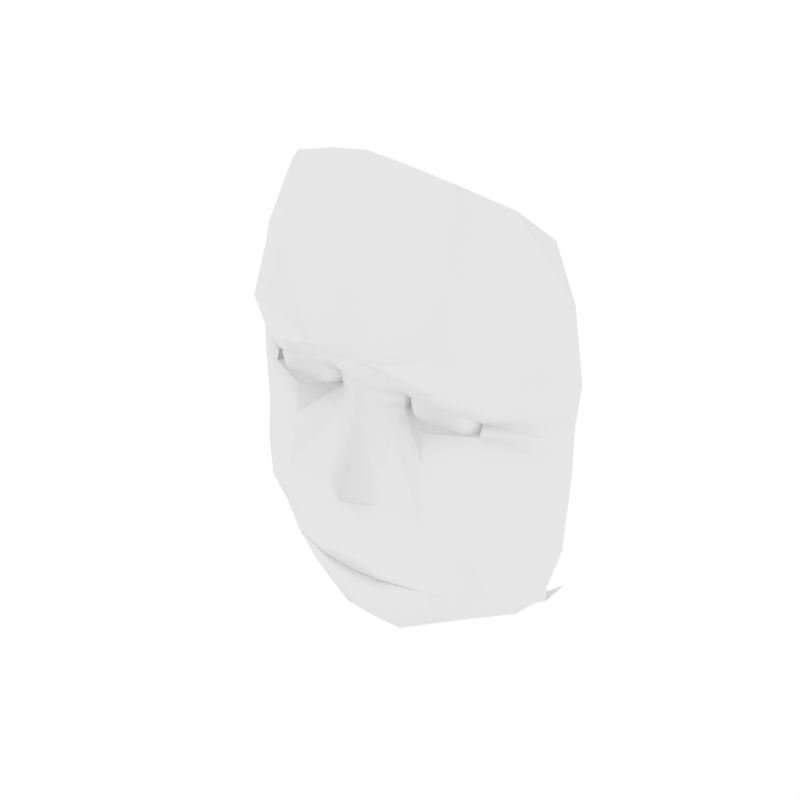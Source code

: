 # Source: face_model.blend  (saved by Blender 2.73.0; exported with 4.5.12 LTS)
import bpy
from mathutils import Matrix  # noqa: F401  (used for matrix-valued properties, if any)

bpy.ops.wm.read_factory_settings(use_empty=True)
scene = bpy.context.scene
scene.name = 'Scene'

# ---- collections
col_collection_1 = bpy.data.collections.new('Collection 1'); scene.collection.children.link(col_collection_1)

# ---- world
world_world = bpy.data.worlds.new('World'); scene.world = world_world
world_world.color = (1.0, 1.0, 1.0)
world_world.use_sun_shadow = False
world_world.sun_shadow_jitter_overblur = 0.0
world_world.cycles.sampling_method = 'MANUAL'
world_world.cycles.sample_map_resolution = 256

# ---- meshes
me_face = bpy.data.meshes.new('Face')
me_face.from_pydata([(0.0, 0.2368, -0.1802), (-0.51, 0.01728, -2.712), (0.0, 0.1011, 0.6181), (-1.144, 0.2534, -0.1727), (-1.239, 0.2229, -2.706), (-1.507, 0.08143, 0.8326), (-0.569, 0.5703, -0.1109), (0.0, 0.003887, -2.736), (-0.6079, -0.06, 0.7387), (0.0, -0.1887, -1.469), (-1.24, 0.08975, -1.484), (-0.473, 0.1007, -1.484), (0.0, 0.008922, -2.407), (-0.5038, 0.002153, -2.499), (0.0, 0.1704, -3.142), (-0.5165, 0.1503, -3.025), (0.0, 0.0339, -1.624), (-1.856, 0.5241, -0.09804), (-1.928, 0.6581, -2.654), (-2.45, 0.6838, 0.7443), (-1.979, 0.3869, -1.378), (0.0, 0.2141, 0.1318), (-1.251, 0.2293, 0.2929), (-0.5924, 0.5456, 0.1036), (-1.862, 0.5868, 0.08196), (-2.845, 1.235, -0.1259), (-2.595, 1.256, -2.526), (-2.898, 1.235, 0.718), (-2.827, 1.235, -1.262), (-2.851, 1.235, 0.1714), (-1.521, 0.07233, 1.071), (0.0, -1.613e-07, -2.715), (-0.51, 0.01656, -2.69), (0.0, 0.4954, 3.364), (-1.332, 0.6325, 3.124), (-0.5877, 0.4954, 3.3), (-1.9, 1.066, 2.819), (-2.282, 1.398, 2.437), (0.0, 1.243, -4.165), (-1.169, 1.459, -3.945), (-0.5413, 1.262, -4.104), (-1.72, 1.863, -3.818), (-2.166, 2.478, -3.416), (-1.212, 0.5315, -3.396), (-1.809, 1.116, -3.248), (-2.39, 1.584, -3.084), (0.0, 0.5285, -3.914), (-0.5335, 0.495, -3.851), (0.0, 0.13, 1.856), (-1.471, 0.3078, 1.909), (-0.5979, 0.1369, 1.925), (-2.205, 0.8194, 1.766), (-2.683, 1.299, 1.704), (-1.261, 0.1932, -2.009), (-0.5807, 0.06219, -1.932), (0.0, 0.01577, -1.911), (-1.965, 0.4057, -2.034), (-2.769, 1.285, -1.886), (-1.928, 1.386, 0.06065), (-1.987, 1.094, 0.06065), (-1.928, 0.8011, 0.06065), (-1.763, 0.5531, 0.06065), (-1.474, 0.5049, 0.06065), (-1.875, 1.386, -0.2097), (-1.928, 1.094, -0.232), (-1.875, 0.8011, -0.2097), (-1.722, 0.5531, -0.1463), (-1.455, 0.5049, -0.03581), (-1.722, 1.386, -0.4389), (-1.763, 1.094, -0.48), (-1.722, 0.8011, -0.4389), (-1.604, 0.5531, -0.3217), (-1.4, 0.5049, -0.1176), (-1.222, 0.5089, 0.06065), (-1.492, 1.386, -0.592), (-1.515, 1.094, -0.6458), (-1.492, 0.8011, -0.592), (-1.429, 0.5531, -0.4389), (-1.319, 0.5049, -0.1722), (-1.222, 1.386, -0.6458), (-1.222, 1.094, -0.704), (-1.222, 0.8011, -0.6458), (-1.222, 0.5531, -0.48), (-1.222, 0.5049, -0.1914), (-0.9517, 1.386, -0.592), (-0.9295, 1.094, -0.6458), (-0.9517, 0.8011, -0.592), (-1.015, 0.5531, -0.4389), (-1.126, 0.5049, -0.1722), (-0.7226, 1.386, -0.4389), (-0.6814, 1.094, -0.48), (-0.7226, 0.8011, -0.4389), (-0.8398, 0.5531, -0.3217), (-1.044, 0.5049, -0.1176), (-0.5694, 1.386, -0.2097), (-0.5157, 1.094, -0.232), (-0.5694, 0.8011, -0.2097), (-0.7226, 0.5531, -0.1463), (-0.9892, 0.5049, -0.03581), (-0.5157, 1.386, 0.06065), (-0.4575, 1.094, 0.06065), (-0.5157, 0.8011, 0.06065), (-0.6814, 0.5531, 0.06065), (-0.97, 0.5049, 0.06065), (-0.5694, 1.386, 0.331), (-0.5157, 1.094, 0.3533), (-0.5694, 0.8011, 0.331), (-0.7226, 0.5531, 0.2676), (-0.9892, 0.5049, 0.1571), (-0.7226, 1.386, 0.5602), (-0.6814, 1.094, 0.6013), (-0.7226, 0.8011, 0.5602), (-0.8398, 0.5531, 0.443), (-1.044, 0.5049, 0.2389), (-0.9517, 1.386, 0.7133), (-0.9295, 1.094, 0.7671), (-0.9517, 0.8011, 0.7133), (-1.015, 0.5531, 0.5602), (-1.126, 0.5049, 0.2935), (-1.222, 1.386, 0.7671), (-1.222, 1.094, 0.8253), (-1.222, 0.8011, 0.7671), (-1.222, 0.5531, 0.6013), (-1.222, 0.5049, 0.3127), (-1.492, 1.386, 0.7133), (-1.515, 1.094, 0.7671), (-1.492, 0.8011, 0.7133), (-1.429, 0.5531, 0.5602), (-1.319, 0.5049, 0.2935), (-1.722, 1.386, 0.5602), (-1.763, 1.094, 0.6013), (-1.722, 0.8011, 0.5602), (-1.604, 0.5531, 0.443), (-1.4, 0.5049, 0.2389), (-1.875, 1.386, 0.331), (-1.928, 1.094, 0.3533), (-1.875, 0.8011, 0.331), (-1.722, 0.5531, 0.2676), (-1.455, 0.5049, 0.1571), (-1.3, 1.981, -3.229), (-0.6341, 2.13, -3.36), (-1.396, 1.981, -2.066), (-0.6807, 2.13, -1.984), (0.0, 2.19, -3.485), (0.0, 2.19, -1.905), (-1.3, 0.7755, -3.224), (-0.5228, 0.458, -3.339), (-1.396, 0.634, -2.081), (-0.5694, 0.34, -1.997), (0.0, 0.4743, -3.456), (0.0, 0.278, -1.925), (-1.348, 2.122, -2.647), (-0.6574, 2.271, -2.672), (0.0, 2.33, -2.695), (-1.348, 0.8453, -2.652), (-1.144, 0.587, -0.1727), (-0.569, 0.9038, -0.1109), (-1.856, 0.8576, -0.09804), (-1.251, 0.5628, 0.2929), (-0.5924, 0.8791, 0.1036), (-1.862, 0.9203, 0.08196), (-0.51, 0.2176, -2.712), (-1.239, 0.4232, -2.706), (0.0, 0.2042, -2.736), (0.0, 0.2003, -2.715), (-0.51, 0.2169, -2.69), (-1.178, 0.1951, -0.6402), (-0.4861, 0.4029, -0.4544), (-1.948, 0.4752, -0.436), (-2.858, 1.235, -0.5307), (-1.352, 0.1706, 0.5072), (-0.5986, 0.3051, 0.4001), (-2.16, 0.6253, 0.3208), (0.0, 0.1693, 0.3249), (-2.872, 1.235, 0.3884), (-1.639, 0.4702, 0.06065), (-1.607, 0.4702, -0.09879), (-1.517, 0.4702, -0.234), (-1.382, 0.4702, -0.3243), (-1.222, 0.4702, -0.356), (-1.063, 0.4702, -0.3243), (-0.9275, 0.4702, -0.234), (-0.8372, 0.4702, -0.09879), (-0.8054, 0.4702, 0.06065), (-0.8372, 0.4702, 0.2201), (-0.9275, 0.4702, 0.3553), (-1.063, 0.4702, 0.4456), (-1.222, 0.4702, 0.4773), (-1.382, 0.4702, 0.4456), (-1.517, 0.4702, 0.3553), (-1.607, 0.4702, 0.2201)], [], [(6, 167, 0), (47, 46, 14, 15), (171, 173, 2, 8), (168, 166, 3, 17), (51, 19, 30, 49), (44, 43, 4, 18), (172, 170, 5, 19), (166, 167, 6, 3), (43, 47, 15, 4), (170, 171, 8, 5), (15, 1, 4), (56, 53, 10, 20), (14, 7, 1, 15), (54, 55, 16, 11), (53, 4, 13, 54), (12, 13, 32, 31), (32, 13, 4), (11, 16, 9), (169, 168, 17, 25), (45, 44, 18, 26), (174, 172, 19, 27), (57, 56, 20, 28), (6, 0, 21, 23), (25, 17, 24, 29), (11, 9, 0), (19, 5, 30), (5, 8, 30), (50, 48, 33, 35), (50, 35, 34, 49), (52, 51, 36, 37), (40, 38, 46, 47), (41, 39, 43, 44), (39, 40, 47, 43), (42, 41, 44, 45), (36, 51, 49, 34), (8, 2, 48, 50), (8, 50, 49, 30), (27, 19, 51, 52), (18, 4, 53, 56), (13, 12, 55, 54), (10, 53, 54, 11), (26, 18, 56, 57), (175, 61, 66, 176), (61, 60, 65, 66), (60, 59, 64, 65), (59, 58, 63, 64), (176, 66, 71, 177), (66, 65, 70, 71), (65, 64, 69, 70), (64, 63, 68, 69), (177, 71, 77, 178), (71, 70, 76, 77), (70, 69, 75, 76), (69, 68, 74, 75), (178, 77, 82, 179), (77, 76, 81, 82), (76, 75, 80, 81), (75, 74, 79, 80), (179, 82, 87, 180), (82, 81, 86, 87), (81, 80, 85, 86), (80, 79, 84, 85), (180, 87, 92, 181), (87, 86, 91, 92), (86, 85, 90, 91), (85, 84, 89, 90), (181, 92, 97, 182), (92, 91, 96, 97), (91, 90, 95, 96), (90, 89, 94, 95), (182, 97, 102, 183), (97, 96, 101, 102), (96, 95, 100, 101), (95, 94, 99, 100), (183, 102, 107, 184), (102, 101, 106, 107), (101, 100, 105, 106), (100, 99, 104, 105), (184, 107, 112, 185), (107, 106, 111, 112), (106, 105, 110, 111), (105, 104, 109, 110), (185, 112, 117, 186), (112, 111, 116, 117), (111, 110, 115, 116), (110, 109, 114, 115), (186, 117, 122, 187), (117, 116, 121, 122), (116, 115, 120, 121), (115, 114, 119, 120), (187, 122, 127, 188), (122, 121, 126, 127), (121, 120, 125, 126), (120, 119, 124, 125), (188, 127, 132, 189), (127, 126, 131, 132), (126, 125, 130, 131), (125, 124, 129, 130), (189, 132, 137, 190), (132, 131, 136, 137), (131, 130, 135, 136), (130, 129, 134, 135), (73, 62, 67), (73, 67, 72), (73, 72, 78), (73, 78, 83), (73, 83, 88), (73, 88, 93), (73, 93, 98), (73, 98, 103), (73, 103, 108), (73, 108, 113), (73, 113, 118), (73, 118, 123), (73, 123, 128), (73, 128, 133), (73, 133, 138), (73, 138, 62), (190, 137, 61, 175), (137, 136, 60, 61), (136, 135, 59, 60), (135, 134, 58, 59), (151, 152, 142, 141), (152, 153, 144, 142), (144, 150, 148, 142), (139, 145, 146, 140), (142, 148, 147, 141), (140, 146, 149, 143), (151, 154, 145, 139), (150, 164, 165, 148), (147, 148, 165, 162), (32, 4, 162, 165), (1, 7, 163, 161), (31, 32, 165, 164), (139, 140, 152, 151), (140, 143, 153, 152), (141, 147, 154, 151), (4, 1, 161, 162), (23, 22, 158, 159), (22, 24, 160, 158), (24, 17, 157, 160), (6, 23, 159, 156), (17, 3, 155, 157), (3, 6, 156, 155), (149, 146, 161, 163), (145, 162, 161, 146), (145, 154, 162), (147, 162, 154), (20, 10, 166, 168), (10, 11, 167, 166), (28, 20, 168, 169), (11, 0, 167), (23, 21, 173, 171), (24, 22, 170, 172), (22, 23, 171, 170), (29, 24, 172, 174), (62, 175, 176, 67), (67, 176, 177, 72), (72, 177, 178, 78), (78, 178, 179, 83), (83, 179, 180, 88), (88, 180, 181, 93), (93, 181, 182, 98), (98, 182, 183, 103), (103, 183, 184, 108), (108, 184, 185, 113), (113, 185, 186, 118), (118, 186, 187, 123), (123, 187, 188, 128), (128, 188, 189, 133), (133, 189, 190, 138), (138, 190, 175, 62)])
me_face.polygons.foreach_set('use_smooth', [True] * 172)
_uv = me_face.uv_layers.new(name='UVMap')
_uv.uv.foreach_set('vector', [0.3098, 0.5348, 0.3207, 0.4898, 0.3843, 0.5257, 0.3145, 0.04507, 0.3843, 0.03682, 0.3843, 0.1378, 0.3167, 0.1532, 0.306, 0.6017, 0.3843, 0.5919, 0.3843, 0.6303, 0.3047, 0.6461, 0.1292, 0.4922, 0.23, 0.4655, 0.2345, 0.5267, 0.1413, 0.5365, 0.09562, 0.7806, 0.06349, 0.6468, 0.1851, 0.6896, 0.1918, 0.7993, 0.1474, 0.124, 0.2256, 0.1047, 0.2221, 0.195, 0.1319, 0.2018, 0.1015, 0.5913, 0.2072, 0.6157, 0.187, 0.6583, 0.06349, 0.6468, 0.23, 0.4655, 0.3207, 0.4898, 0.3098, 0.5348, 0.2345, 0.5267, 0.2256, 0.1047, 0.3145, 0.04507, 0.3167, 0.1532, 0.2221, 0.195, 0.2072, 0.6157, 0.306, 0.6017, 0.3047, 0.6461, 0.187, 0.6583, 0.3167, 0.1532, 0.3176, 0.1942, 0.2221, 0.195, 0.127, 0.283, 0.2192, 0.2862, 0.222, 0.3549, 0.1252, 0.3689, 0.3843, 0.1378, 0.3843, 0.191, 0.3176, 0.1942, 0.3167, 0.1532, 0.3083, 0.2963, 0.3843, 0.2991, 0.3843, 0.3367, 0.3224, 0.3549, 0.2192, 0.2862, 0.2221, 0.195, 0.3184, 0.2221, 0.3083, 0.2963, 0.3843, 0.2341, 0.3184, 0.2221, 0.3176, 0.197, 0.3843, 0.1938, 0.3176, 0.197, 0.3184, 0.2221, 0.2221, 0.195, 0.3224, 0.3549, 0.3843, 0.3367, 0.3843, 0.3569, 0.01006, 0.4798, 0.1292, 0.4922, 0.1413, 0.5365, 0.01184, 0.5328, 0.07137, 0.1455, 0.1474, 0.124, 0.1319, 0.2018, 0.04454, 0.2186, 0.008286, 0.6002, 0.1015, 0.5913, 0.06349, 0.6468, 0.004848, 0.6433, 0.02175, 0.3024, 0.127, 0.283, 0.1252, 0.3689, 0.01412, 0.3841, 0.3098, 0.5348, 0.3843, 0.5257, 0.3843, 0.5666, 0.3068, 0.5629, 0.01184, 0.5328, 0.1413, 0.5365, 0.1405, 0.56, 0.01101, 0.5718, 0.3224, 0.3549, 0.3843, 0.3569, 0.3843, 0.5257, 0.06349, 0.6468, 0.187, 0.6583, 0.1851, 0.6896, 0.187, 0.6583, 0.3047, 0.6461, 0.1851, 0.6896, 0.3061, 0.8014, 0.3843, 0.7924, 0.3843, 0.9899, 0.3074, 0.9815, 0.3061, 0.8014, 0.3074, 0.9815, 0.21, 0.9584, 0.1918, 0.7993, 0.03301, 0.7725, 0.09562, 0.7806, 0.1356, 0.9184, 0.08551, 0.8684, 0.3135, 0.01198, 0.3843, 0.003862, 0.3843, 0.03682, 0.3145, 0.04507, 0.1591, 0.04934, 0.2312, 0.03269, 0.2256, 0.1047, 0.1474, 0.124, 0.2312, 0.03269, 0.3135, 0.01198, 0.3145, 0.04507, 0.2256, 0.1047, 0.1008, 0.1019, 0.1591, 0.04934, 0.1474, 0.124, 0.07137, 0.1455, 0.1356, 0.9184, 0.09562, 0.7806, 0.1918, 0.7993, 0.21, 0.9584, 0.3047, 0.6461, 0.3843, 0.6303, 0.3843, 0.7924, 0.3061, 0.8014, 0.3047, 0.6461, 0.3061, 0.8014, 0.1918, 0.7993, 0.1851, 0.6896, 0.004848, 0.6433, 0.06349, 0.6468, 0.09562, 0.7806, 0.03301, 0.7725, 0.1319, 0.2018, 0.2221, 0.195, 0.2192, 0.2862, 0.127, 0.283, 0.3184, 0.2221, 0.3843, 0.2341, 0.3843, 0.2991, 0.3083, 0.2963, 0.222, 0.3549, 0.2192, 0.2862, 0.3083, 0.2963, 0.3224, 0.3549, 0.04454, 0.2186, 0.1319, 0.2018, 0.127, 0.283, 0.02175, 0.3024, 0.6286, 0.702, 0.6091, 0.7023, 0.614, 0.6731, 0.6321, 0.6802, 0.6091, 0.7023, 0.5627, 0.702, 0.5713, 0.6551, 0.614, 0.6731, 0.5627, 0.702, 0.5003, 0.7012, 0.5139, 0.6305, 0.5713, 0.6551, 0.5003, 0.7012, 0.4009, 0.7027, 0.4216, 0.5937, 0.5139, 0.6305, 0.6321, 0.6802, 0.614, 0.6731, 0.6297, 0.6479, 0.6437, 0.6615, 0.614, 0.6731, 0.5713, 0.6551, 0.5971, 0.615, 0.6297, 0.6479, 0.5713, 0.6551, 0.5139, 0.6305, 0.5535, 0.5703, 0.5971, 0.615, 0.5139, 0.6305, 0.4216, 0.5937, 0.4823, 0.501, 0.5535, 0.5703, 0.6437, 0.6615, 0.6297, 0.6479, 0.6538, 0.6307, 0.6616, 0.6486, 0.6297, 0.6479, 0.5971, 0.615, 0.6363, 0.5878, 0.6538, 0.6307, 0.5971, 0.615, 0.5535, 0.5703, 0.6132, 0.5298, 0.6363, 0.5878, 0.5535, 0.5703, 0.4823, 0.501, 0.5738, 0.4386, 0.6132, 0.5298, 0.6616, 0.6486, 0.6538, 0.6307, 0.6827, 0.6241, 0.683, 0.6435, 0.6538, 0.6307, 0.6363, 0.5878, 0.683, 0.5777, 0.6827, 0.6241, 0.6363, 0.5878, 0.6132, 0.5298, 0.6838, 0.5153, 0.683, 0.5777, 0.6132, 0.5298, 0.5738, 0.4386, 0.6823, 0.4159, 0.6838, 0.5153, 0.683, 0.6435, 0.6827, 0.6241, 0.7119, 0.6289, 0.7048, 0.6471, 0.6827, 0.6241, 0.683, 0.5777, 0.7299, 0.5862, 0.7119, 0.6289, 0.683, 0.5777, 0.6838, 0.5153, 0.7545, 0.5289, 0.7299, 0.5862, 0.6838, 0.5153, 0.6823, 0.4159, 0.7912, 0.4365, 0.7545, 0.5289, 0.7048, 0.6471, 0.7119, 0.6289, 0.737, 0.6446, 0.7235, 0.6587, 0.7119, 0.6289, 0.7299, 0.5862, 0.77, 0.6121, 0.737, 0.6446, 0.7299, 0.5862, 0.7545, 0.5289, 0.8147, 0.5685, 0.77, 0.6121, 0.7545, 0.5289, 0.7912, 0.4365, 0.884, 0.4972, 0.8147, 0.5685, 0.7235, 0.6587, 0.737, 0.6446, 0.7543, 0.6688, 0.7364, 0.6765, 0.737, 0.6446, 0.77, 0.6121, 0.7972, 0.6513, 0.7543, 0.6688, 0.77, 0.6121, 0.8147, 0.5685, 0.8552, 0.6281, 0.7972, 0.6513, 0.8147, 0.5685, 0.884, 0.4972, 0.9464, 0.5888, 0.8552, 0.6281, 0.7364, 0.6765, 0.7543, 0.6688, 0.7609, 0.6976, 0.7414, 0.698, 0.7543, 0.6688, 0.7972, 0.6513, 0.8073, 0.6979, 0.7609, 0.6976, 0.7972, 0.6513, 0.8552, 0.6281, 0.8697, 0.6987, 0.8073, 0.6979, 0.8552, 0.6281, 0.9464, 0.5888, 0.9691, 0.6973, 0.8697, 0.6987, 0.7414, 0.698, 0.7609, 0.6976, 0.756, 0.7269, 0.7379, 0.7197, 0.7609, 0.6976, 0.8073, 0.6979, 0.7988, 0.7449, 0.756, 0.7269, 0.8073, 0.6979, 0.8697, 0.6987, 0.8561, 0.7695, 0.7988, 0.7449, 0.8697, 0.6987, 0.9691, 0.6973, 0.9485, 0.8062, 0.8561, 0.7695, 0.7379, 0.7197, 0.756, 0.7269, 0.7403, 0.752, 0.7263, 0.7385, 0.756, 0.7269, 0.7988, 0.7449, 0.7729, 0.785, 0.7403, 0.752, 0.7988, 0.7449, 0.8561, 0.7695, 0.8165, 0.8297, 0.7729, 0.785, 0.8561, 0.7695, 0.9485, 0.8062, 0.8878, 0.8989, 0.8165, 0.8297, 0.7263, 0.7385, 0.7403, 0.752, 0.7162, 0.7692, 0.7084, 0.7513, 0.7403, 0.752, 0.7729, 0.785, 0.7337, 0.8121, 0.7162, 0.7692, 0.7729, 0.785, 0.8165, 0.8297, 0.7568, 0.8701, 0.7337, 0.8121, 0.8165, 0.8297, 0.8878, 0.8989, 0.7962, 0.9614, 0.7568, 0.8701, 0.7084, 0.7513, 0.7162, 0.7692, 0.6874, 0.7759, 0.687, 0.7564, 0.7162, 0.7692, 0.7337, 0.8121, 0.6871, 0.8222, 0.6874, 0.7759, 0.7337, 0.8121, 0.7568, 0.8701, 0.6863, 0.8846, 0.6871, 0.8222, 0.7568, 0.8701, 0.7962, 0.9614, 0.6877, 0.984, 0.6863, 0.8846, 0.687, 0.7564, 0.6874, 0.7759, 0.6581, 0.771, 0.6652, 0.7529, 0.6874, 0.7759, 0.6871, 0.8222, 0.6401, 0.8137, 0.6581, 0.771, 0.6871, 0.8222, 0.6863, 0.8846, 0.6155, 0.8711, 0.6401, 0.8137, 0.6863, 0.8846, 0.6877, 0.984, 0.5788, 0.9634, 0.6155, 0.8711, 0.6652, 0.7529, 0.6581, 0.771, 0.633, 0.7553, 0.6465, 0.7413, 0.6581, 0.771, 0.6401, 0.8137, 0.6, 0.7879, 0.633, 0.7553, 0.6401, 0.8137, 0.6155, 0.8711, 0.5553, 0.8314, 0.6, 0.7879, 0.6155, 0.8711, 0.5788, 0.9634, 0.4861, 0.9027, 0.5553, 0.8314, 0.6465, 0.7413, 0.633, 0.7553, 0.6158, 0.7312, 0.6336, 0.7234, 0.633, 0.7553, 0.6, 0.7879, 0.5728, 0.7487, 0.6158, 0.7312, 0.6, 0.7879, 0.5553, 0.8314, 0.5149, 0.7718, 0.5728, 0.7487, 0.5553, 0.8314, 0.4861, 0.9027, 0.4236, 0.8112, 0.5149, 0.7718, 0.685, 0.7, 0.6481, 0.7016, 0.6502, 0.6873, 0.685, 0.7, 0.6502, 0.6873, 0.6577, 0.675, 0.685, 0.7, 0.6577, 0.675, 0.6694, 0.6665, 0.685, 0.7, 0.6694, 0.6665, 0.6834, 0.663, 0.685, 0.7, 0.6834, 0.663, 0.6977, 0.6652, 0.685, 0.7, 0.6977, 0.6652, 0.71, 0.6727, 0.685, 0.7, 0.71, 0.6727, 0.7185, 0.6843, 0.685, 0.7, 0.7185, 0.6843, 0.722, 0.6983, 0.685, 0.7, 0.722, 0.6983, 0.7198, 0.7126, 0.685, 0.7, 0.7198, 0.7126, 0.7123, 0.725, 0.685, 0.7, 0.7123, 0.725, 0.7006, 0.7335, 0.685, 0.7, 0.7006, 0.7335, 0.6866, 0.7369, 0.685, 0.7, 0.6866, 0.7369, 0.6724, 0.7347, 0.685, 0.7, 0.6724, 0.7347, 0.66, 0.7272, 0.685, 0.7, 0.66, 0.7272, 0.6515, 0.7156, 0.685, 0.7, 0.6515, 0.7156, 0.6481, 0.7016, 0.6336, 0.7234, 0.6158, 0.7312, 0.6091, 0.7023, 0.6286, 0.702, 0.6158, 0.7312, 0.5728, 0.7487, 0.5627, 0.702, 0.6091, 0.7023, 0.5728, 0.7487, 0.5149, 0.7718, 0.5003, 0.7012, 0.5627, 0.702, 0.5149, 0.7718, 0.4236, 0.8112, 0.4009, 0.7027, 0.5003, 0.7012, 0.7704, 0.1939, 0.817, 0.1934, 0.7993, 0.2502, 0.7599, 0.2175, 0.817, 0.1934, 0.8942, 0.1941, 0.8552, 0.2981, 0.7993, 0.2502, 0.8552, 0.2981, 0.6707, 0.356, 0.6717, 0.2983, 0.7993, 0.2502, 0.7677, 0.1665, 0.7009, 0.1467, 0.677, 0.07684, 0.8054, 0.1335, 0.7993, 0.2502, 0.6717, 0.2983, 0.6972, 0.2341, 0.7599, 0.2175, 0.8054, 0.1335, 0.677, 0.07684, 0.689, 0.02222, 0.8578, 0.09099, 0.7704, 0.1939, 0.6967, 0.1904, 0.7009, 0.1467, 0.7677, 0.1665, 0.6707, 0.356, 0.585, 0.3391, 0.5986, 0.2805, 0.6717, 0.2983, 0.6972, 0.2341, 0.6717, 0.2983, 0.5986, 0.2805, 0.6376, 0.1873, 0.5743, 0.2765, 0.6114, 0.1863, 0.6376, 0.1873, 0.5986, 0.2805, 0.5811, 0.09293, 0.5754, 0.03145, 0.5995, 0.02982, 0.6062, 0.0912, 0.5619, 0.335, 0.5743, 0.2765, 0.5986, 0.2805, 0.585, 0.3391, 0.7677, 0.1665, 0.8054, 0.1335, 0.817, 0.1934, 0.7704, 0.1939, 0.8054, 0.1335, 0.8578, 0.09099, 0.8942, 0.1941, 0.817, 0.1934, 0.7599, 0.2175, 0.6972, 0.2341, 0.6967, 0.1904, 0.7704, 0.1939, 0.6114, 0.1863, 0.5811, 0.09293, 0.6062, 0.0912, 0.6376, 0.1873, 0.3068, 0.5629, 0.2206, 0.5877, 0.2206, 0.5877, 0.3068, 0.5629, 0.2206, 0.5877, 0.1405, 0.56, 0.1405, 0.56, 0.2206, 0.5877, 0.1405, 0.56, 0.1413, 0.5365, 0.1413, 0.5365, 0.1405, 0.56, 0.3098, 0.5348, 0.3068, 0.5629, 0.3068, 0.5629, 0.3098, 0.5348, 0.1413, 0.5365, 0.2345, 0.5267, 0.2345, 0.5267, 0.1413, 0.5365, 0.2345, 0.5267, 0.3098, 0.5348, 0.3098, 0.5348, 0.2345, 0.5267, 0.689, 0.02222, 0.677, 0.07684, 0.6062, 0.0912, 0.5995, 0.02982, 0.7009, 0.1467, 0.6376, 0.1873, 0.6062, 0.0912, 0.677, 0.07684, 0.7009, 0.1467, 0.6967, 0.1904, 0.6376, 0.1873, 0.6972, 0.2341, 0.6376, 0.1873, 0.6967, 0.1904, 0.1252, 0.3689, 0.222, 0.3549, 0.23, 0.4655, 0.1292, 0.4922, 0.222, 0.3549, 0.3224, 0.3549, 0.3207, 0.4898, 0.23, 0.4655, 0.01412, 0.3841, 0.1252, 0.3689, 0.1292, 0.4922, 0.01006, 0.4798, 0.3224, 0.3549, 0.3843, 0.5257, 0.3207, 0.4898, 0.3068, 0.5629, 0.3843, 0.5666, 0.3843, 0.5919, 0.306, 0.6017, 0.1405, 0.56, 0.2206, 0.5877, 0.2072, 0.6157, 0.1015, 0.5913, 0.2206, 0.5877, 0.3068, 0.5629, 0.306, 0.6017, 0.2072, 0.6157, 0.01101, 0.5718, 0.1405, 0.56, 0.1015, 0.5913, 0.008286, 0.6002, 0.6481, 0.7016, 0.6286, 0.702, 0.6321, 0.6802, 0.6502, 0.6873, 0.6502, 0.6873, 0.6321, 0.6802, 0.6437, 0.6615, 0.6577, 0.675, 0.6577, 0.675, 0.6437, 0.6615, 0.6616, 0.6486, 0.6694, 0.6665, 0.6694, 0.6665, 0.6616, 0.6486, 0.683, 0.6435, 0.6834, 0.663, 0.6834, 0.663, 0.683, 0.6435, 0.7048, 0.6471, 0.6977, 0.6652, 0.6977, 0.6652, 0.7048, 0.6471, 0.7235, 0.6587, 0.71, 0.6727, 0.71, 0.6727, 0.7235, 0.6587, 0.7364, 0.6765, 0.7185, 0.6843, 0.7185, 0.6843, 0.7364, 0.6765, 0.7414, 0.698, 0.722, 0.6983, 0.722, 0.6983, 0.7414, 0.698, 0.7379, 0.7197, 0.7198, 0.7126, 0.7198, 0.7126, 0.7379, 0.7197, 0.7263, 0.7385, 0.7123, 0.725, 0.7123, 0.725, 0.7263, 0.7385, 0.7084, 0.7513, 0.7006, 0.7335, 0.7006, 0.7335, 0.7084, 0.7513, 0.687, 0.7564, 0.6866, 0.7369, 0.6866, 0.7369, 0.687, 0.7564, 0.6652, 0.7529, 0.6724, 0.7347, 0.6724, 0.7347, 0.6652, 0.7529, 0.6465, 0.7413, 0.66, 0.7272, 0.66, 0.7272, 0.6465, 0.7413, 0.6336, 0.7234, 0.6515, 0.7156, 0.6515, 0.7156, 0.6336, 0.7234, 0.6286, 0.702, 0.6481, 0.7016])
_ca = me_face.color_attributes.new('Col', 'BYTE_COLOR', 'CORNER')
_ca.data.foreach_set('color', [1.0, 1.0, 1.0, 1.0, 1.0, 1.0, 1.0, 1.0, 1.0, 1.0, 1.0, 1.0, 1.0, 1.0, 1.0, 1.0, 1.0, 1.0, 1.0, 1.0, 1.0, 1.0, 1.0, 1.0, 1.0, 1.0, 1.0, 1.0, 1.0, 1.0, 1.0, 1.0, 1.0, 1.0, 1.0, 1.0, 1.0, 1.0, 1.0, 1.0, 1.0, 1.0, 1.0, 1.0, 1.0, 1.0, 1.0, 1.0, 1.0, 1.0, 1.0, 1.0, 1.0, 1.0, 1.0, 1.0, 1.0, 1.0, 1.0, 1.0, 1.0, 1.0, 1.0, 1.0, 1.0, 1.0, 1.0, 1.0, 1.0, 1.0, 1.0, 1.0, 1.0, 1.0, 1.0, 1.0, 1.0, 1.0, 1.0, 1.0, 1.0, 1.0, 1.0, 1.0, 1.0, 1.0, 1.0, 1.0, 1.0, 1.0, 1.0, 1.0, 1.0, 1.0, 1.0, 1.0, 1.0, 1.0, 1.0, 1.0, 1.0, 1.0, 1.0, 1.0, 1.0, 1.0, 1.0, 1.0, 1.0, 1.0, 1.0, 1.0, 1.0, 1.0, 1.0, 1.0, 1.0, 1.0, 1.0, 1.0, 1.0, 1.0, 1.0, 1.0, 1.0, 1.0, 1.0, 1.0, 1.0, 1.0, 1.0, 1.0, 1.0, 1.0, 1.0, 1.0, 1.0, 1.0, 1.0, 1.0, 1.0, 1.0, 1.0, 1.0, 1.0, 1.0, 1.0, 1.0, 1.0, 1.0, 1.0, 1.0, 1.0, 1.0, 1.0, 1.0, 1.0, 1.0, 1.0, 1.0, 1.0, 1.0, 1.0, 1.0, 1.0, 1.0, 1.0, 1.0, 1.0, 1.0, 1.0, 1.0, 1.0, 1.0, 1.0, 1.0, 1.0, 1.0, 1.0, 1.0, 1.0, 1.0, 1.0, 1.0, 1.0, 1.0, 1.0, 1.0, 1.0, 1.0, 1.0, 1.0, 1.0, 1.0, 1.0, 1.0, 1.0, 1.0, 1.0, 1.0, 1.0, 1.0, 1.0, 1.0, 1.0, 1.0, 1.0, 1.0, 1.0, 1.0, 1.0, 1.0, 1.0, 1.0, 1.0, 1.0, 1.0, 1.0, 1.0, 1.0, 1.0, 1.0, 1.0, 1.0, 1.0, 1.0, 1.0, 1.0, 1.0, 1.0, 1.0, 1.0, 1.0, 1.0, 1.0, 1.0, 1.0, 1.0, 1.0, 1.0, 1.0, 1.0, 1.0, 1.0, 1.0, 1.0, 1.0, 1.0, 1.0, 1.0, 1.0, 1.0, 1.0, 1.0, 1.0, 1.0, 1.0, 1.0, 1.0, 1.0, 1.0, 1.0, 1.0, 1.0, 1.0, 1.0, 1.0, 1.0, 1.0, 1.0, 1.0, 1.0, 1.0, 1.0, 1.0, 1.0, 1.0, 1.0, 1.0, 1.0, 1.0, 1.0, 1.0, 1.0, 1.0, 1.0, 1.0, 1.0, 1.0, 1.0, 1.0, 1.0, 1.0, 1.0, 1.0, 1.0, 1.0, 1.0, 1.0, 1.0, 1.0, 1.0, 1.0, 1.0, 1.0, 1.0, 1.0, 1.0, 1.0, 1.0, 1.0, 1.0, 1.0, 1.0, 1.0, 1.0, 1.0, 1.0, 1.0, 1.0, 1.0, 1.0, 1.0, 1.0, 1.0, 1.0, 1.0, 1.0, 1.0, 1.0, 1.0, 1.0, 1.0, 1.0, 1.0, 1.0, 1.0, 1.0, 1.0, 1.0, 1.0, 1.0, 1.0, 1.0, 1.0, 1.0, 1.0, 1.0, 1.0, 1.0, 1.0, 1.0, 1.0, 1.0, 1.0, 1.0, 1.0, 1.0, 1.0, 1.0, 1.0, 1.0, 1.0, 1.0, 1.0, 1.0, 1.0, 1.0, 1.0, 1.0, 1.0, 1.0, 1.0, 1.0, 1.0, 1.0, 1.0, 1.0, 1.0, 1.0, 1.0, 1.0, 1.0, 1.0, 1.0, 1.0, 1.0, 1.0, 1.0, 1.0, 1.0, 1.0, 1.0, 1.0, 1.0, 1.0, 1.0, 1.0, 1.0, 1.0, 1.0, 1.0, 1.0, 1.0, 1.0, 1.0, 1.0, 1.0, 1.0, 1.0, 1.0, 1.0, 1.0, 1.0, 1.0, 1.0, 1.0, 1.0, 1.0, 1.0, 1.0, 1.0, 1.0, 1.0, 1.0, 1.0, 1.0, 1.0, 1.0, 1.0, 1.0, 1.0, 1.0, 1.0, 1.0, 1.0, 1.0, 1.0, 1.0, 1.0, 1.0, 1.0, 1.0, 1.0, 1.0, 1.0, 1.0, 1.0, 1.0, 1.0, 1.0, 1.0, 1.0, 1.0, 1.0, 1.0, 1.0, 1.0, 1.0, 1.0, 1.0, 1.0, 1.0, 1.0, 1.0, 1.0, 1.0, 1.0, 1.0, 1.0, 1.0, 1.0, 1.0, 1.0, 1.0, 1.0, 1.0, 1.0, 1.0, 1.0, 1.0, 1.0, 1.0, 1.0, 1.0, 1.0, 1.0, 1.0, 1.0, 1.0, 1.0, 1.0, 1.0, 1.0, 1.0, 1.0, 1.0, 1.0, 1.0, 1.0, 1.0, 1.0, 1.0, 1.0, 1.0, 1.0, 1.0, 1.0, 1.0, 1.0, 1.0, 1.0, 1.0, 1.0, 1.0, 1.0, 1.0, 1.0, 1.0, 1.0, 1.0, 1.0, 1.0, 1.0, 1.0, 1.0, 1.0, 1.0, 1.0, 1.0, 1.0, 1.0, 1.0, 1.0, 1.0, 1.0, 1.0, 1.0, 1.0, 1.0, 1.0, 1.0, 1.0, 1.0, 1.0, 1.0, 1.0, 1.0, 1.0, 1.0, 1.0, 1.0, 1.0, 1.0, 1.0, 1.0, 1.0, 1.0, 1.0, 1.0, 1.0, 1.0, 1.0, 1.0, 1.0, 1.0, 1.0, 1.0, 1.0, 1.0, 1.0, 1.0, 1.0, 1.0, 1.0, 1.0, 1.0, 1.0, 1.0, 1.0, 1.0, 1.0, 1.0, 1.0, 1.0, 1.0, 1.0, 1.0, 1.0, 1.0, 1.0, 1.0, 1.0, 1.0, 1.0, 1.0, 1.0, 1.0, 1.0, 1.0, 1.0, 1.0, 1.0, 1.0, 1.0, 1.0, 1.0, 1.0, 1.0, 1.0, 1.0, 1.0, 1.0, 1.0, 1.0, 1.0, 1.0, 1.0, 1.0, 1.0, 1.0, 1.0, 1.0, 1.0, 1.0, 1.0, 1.0, 1.0, 1.0, 1.0, 1.0, 1.0, 1.0, 1.0, 1.0, 1.0, 1.0, 1.0, 1.0, 1.0, 1.0, 1.0, 1.0, 1.0, 1.0, 1.0, 1.0, 1.0, 1.0, 1.0, 1.0, 1.0, 1.0, 1.0, 1.0, 1.0, 1.0, 1.0, 1.0, 1.0, 1.0, 1.0, 1.0, 1.0, 1.0, 1.0, 1.0, 1.0, 1.0, 1.0, 1.0, 1.0, 1.0, 1.0, 1.0, 1.0, 1.0, 1.0, 1.0, 1.0, 1.0, 1.0, 1.0, 1.0, 1.0, 1.0, 1.0, 1.0, 1.0, 1.0, 1.0, 1.0, 1.0, 1.0, 1.0, 1.0, 1.0, 1.0, 1.0, 1.0, 1.0, 1.0, 1.0, 1.0, 1.0, 1.0, 1.0, 1.0, 1.0, 1.0, 1.0, 1.0, 1.0, 1.0, 1.0, 1.0, 1.0, 1.0, 1.0, 1.0, 1.0, 1.0, 1.0, 1.0, 1.0, 1.0, 1.0, 1.0, 1.0, 1.0, 1.0, 1.0, 1.0, 1.0, 1.0, 1.0, 1.0, 1.0, 1.0, 1.0, 1.0, 1.0, 1.0, 1.0, 1.0, 1.0, 1.0, 1.0, 1.0, 1.0, 1.0, 1.0, 1.0, 1.0, 1.0, 1.0, 1.0, 1.0, 1.0, 1.0, 1.0, 1.0, 1.0, 1.0, 1.0, 1.0, 1.0, 1.0, 1.0, 1.0, 1.0, 1.0, 1.0, 1.0, 1.0, 1.0, 1.0, 1.0, 1.0, 1.0, 1.0, 1.0, 1.0, 1.0, 1.0, 1.0, 1.0, 1.0, 1.0, 1.0, 1.0, 1.0, 1.0, 1.0, 1.0, 1.0, 1.0, 1.0, 1.0, 1.0, 1.0, 1.0, 1.0, 1.0, 1.0, 1.0, 1.0, 1.0, 1.0, 1.0, 1.0, 1.0, 1.0, 1.0, 1.0, 1.0, 1.0, 1.0, 1.0, 1.0, 1.0, 1.0, 1.0, 1.0, 1.0, 1.0, 1.0, 1.0, 1.0, 1.0, 1.0, 1.0, 1.0, 1.0, 1.0, 1.0, 1.0, 1.0, 1.0, 1.0, 1.0, 1.0, 1.0, 1.0, 1.0, 1.0, 1.0, 1.0, 1.0, 1.0, 1.0, 1.0, 1.0, 1.0, 1.0, 1.0, 1.0, 1.0, 1.0, 1.0, 1.0, 1.0, 1.0, 1.0, 1.0, 1.0, 1.0, 1.0, 1.0, 1.0, 1.0, 1.0, 1.0, 1.0, 1.0, 1.0, 1.0, 1.0, 1.0, 1.0, 1.0, 1.0, 1.0, 1.0, 1.0, 1.0, 1.0, 1.0, 1.0, 1.0, 1.0, 1.0, 1.0, 1.0, 1.0, 1.0, 1.0, 1.0, 1.0, 1.0, 1.0, 1.0, 1.0, 1.0, 1.0, 1.0, 1.0, 1.0, 1.0, 1.0, 1.0, 1.0, 1.0, 1.0, 1.0, 1.0, 1.0, 1.0, 1.0, 1.0, 1.0, 1.0, 1.0, 1.0, 1.0, 1.0, 1.0, 1.0, 1.0, 1.0, 1.0, 1.0, 1.0, 1.0, 1.0, 1.0, 1.0, 1.0, 1.0, 1.0, 1.0, 1.0, 1.0, 1.0, 1.0, 1.0, 1.0, 1.0, 1.0, 1.0, 1.0, 1.0, 1.0, 1.0, 1.0, 1.0, 1.0, 1.0, 1.0, 1.0, 1.0, 1.0, 1.0, 1.0, 1.0, 1.0, 1.0, 1.0, 1.0, 1.0, 1.0, 1.0, 1.0, 1.0, 1.0, 1.0, 1.0, 1.0, 1.0, 1.0, 1.0, 1.0, 1.0, 1.0, 1.0, 1.0, 1.0, 1.0, 1.0, 1.0, 1.0, 1.0, 1.0, 1.0, 1.0, 1.0, 1.0, 1.0, 1.0, 1.0, 1.0, 1.0, 1.0, 1.0, 1.0, 1.0, 1.0, 1.0, 1.0, 1.0, 1.0, 1.0, 1.0, 1.0, 1.0, 1.0, 1.0, 1.0, 1.0, 1.0, 1.0, 1.0, 1.0, 1.0, 1.0, 1.0, 1.0, 1.0, 1.0, 1.0, 1.0, 1.0, 1.0, 1.0, 1.0, 1.0, 1.0, 1.0, 1.0, 1.0, 1.0, 1.0, 1.0, 1.0, 1.0, 1.0, 1.0, 1.0, 1.0, 1.0, 1.0, 1.0, 1.0, 1.0, 1.0, 1.0, 1.0, 1.0, 1.0, 1.0, 1.0, 1.0, 1.0, 1.0, 1.0, 1.0, 1.0, 1.0, 1.0, 1.0, 1.0, 1.0, 1.0, 1.0, 1.0, 1.0, 1.0, 1.0, 1.0, 1.0, 1.0, 1.0, 1.0, 1.0, 1.0, 1.0, 1.0, 1.0, 1.0, 1.0, 1.0, 1.0, 1.0, 1.0, 1.0, 1.0, 1.0, 1.0, 1.0, 1.0, 1.0, 1.0, 1.0, 1.0, 1.0, 1.0, 1.0, 1.0, 1.0, 1.0, 1.0, 1.0, 1.0, 1.0, 1.0, 1.0, 1.0, 1.0, 1.0, 1.0, 1.0, 1.0, 1.0, 1.0, 1.0, 1.0, 1.0, 1.0, 1.0, 1.0, 1.0, 1.0, 1.0, 1.0, 1.0, 1.0, 1.0, 1.0, 1.0, 1.0, 1.0, 1.0, 1.0, 1.0, 1.0, 1.0, 1.0, 1.0, 1.0, 1.0, 1.0, 1.0, 1.0, 1.0, 1.0, 1.0, 1.0, 1.0, 1.0, 1.0, 1.0, 1.0, 1.0, 1.0, 1.0, 1.0, 1.0, 1.0, 1.0, 1.0, 1.0, 1.0, 1.0, 1.0, 1.0, 1.0, 1.0, 1.0, 1.0, 1.0, 1.0, 1.0, 1.0, 1.0, 1.0, 1.0, 1.0, 1.0, 1.0, 1.0, 1.0, 1.0, 1.0, 1.0, 1.0, 1.0, 1.0, 1.0, 1.0, 1.0, 1.0, 1.0, 1.0, 1.0, 1.0, 1.0, 1.0, 1.0, 1.0, 1.0, 1.0, 1.0, 1.0, 1.0, 1.0, 1.0, 1.0, 1.0, 1.0, 1.0, 1.0, 1.0, 1.0, 1.0, 1.0, 1.0, 1.0, 1.0, 1.0, 1.0, 1.0, 1.0, 1.0, 1.0, 1.0, 1.0, 1.0, 1.0, 1.0, 1.0, 1.0, 1.0, 1.0, 1.0, 1.0, 1.0, 1.0, 1.0, 1.0, 1.0, 1.0, 1.0, 1.0, 1.0, 1.0, 1.0, 1.0, 1.0, 1.0, 1.0, 1.0, 1.0, 1.0, 1.0, 1.0, 1.0, 1.0, 1.0, 1.0, 1.0, 1.0, 1.0, 1.0, 1.0, 1.0, 1.0, 1.0, 1.0, 1.0, 1.0, 1.0, 1.0, 1.0, 1.0, 1.0, 1.0, 1.0, 1.0, 1.0, 1.0, 1.0, 1.0, 1.0, 1.0, 1.0, 1.0, 1.0, 1.0, 1.0, 1.0, 1.0, 1.0, 1.0, 1.0, 1.0, 1.0, 1.0, 1.0, 1.0, 1.0, 1.0, 1.0, 1.0, 1.0, 1.0, 1.0, 1.0, 1.0, 1.0, 1.0, 1.0, 1.0, 1.0, 1.0, 1.0, 1.0, 1.0, 1.0, 1.0, 1.0, 1.0, 1.0, 1.0, 1.0, 1.0, 1.0, 1.0, 1.0, 1.0, 1.0, 1.0, 1.0, 1.0, 1.0, 1.0, 1.0, 1.0, 1.0, 1.0, 1.0, 1.0, 1.0, 1.0, 1.0, 1.0, 1.0, 1.0, 1.0, 1.0, 1.0, 1.0, 1.0, 1.0, 1.0, 1.0, 1.0, 1.0, 1.0, 1.0, 1.0, 1.0, 1.0, 1.0, 1.0, 1.0, 1.0, 1.0, 1.0, 1.0, 1.0, 1.0, 1.0, 1.0, 1.0, 1.0, 1.0, 1.0, 1.0, 1.0, 1.0, 1.0, 1.0, 1.0, 1.0, 1.0, 1.0, 1.0, 1.0, 1.0, 1.0, 1.0, 1.0, 1.0, 1.0, 1.0, 1.0, 1.0, 1.0, 1.0, 1.0, 1.0, 1.0, 1.0, 1.0, 1.0, 1.0, 1.0, 1.0, 1.0, 1.0, 1.0, 1.0, 1.0, 1.0, 1.0, 1.0, 1.0, 1.0, 1.0, 1.0, 1.0, 1.0, 1.0, 1.0, 1.0, 1.0, 1.0, 1.0, 1.0, 1.0, 1.0, 1.0, 1.0, 1.0, 1.0, 1.0, 1.0, 1.0, 1.0, 1.0, 1.0, 1.0, 1.0, 1.0, 1.0, 1.0, 1.0, 1.0, 1.0, 1.0, 1.0, 1.0, 1.0, 1.0, 1.0, 1.0, 1.0, 1.0, 1.0, 1.0, 1.0, 1.0, 1.0, 1.0, 1.0, 1.0, 1.0, 1.0, 1.0, 1.0, 1.0, 1.0, 1.0, 1.0, 1.0, 1.0, 1.0, 1.0, 1.0, 1.0, 1.0, 1.0, 1.0, 1.0, 1.0, 1.0, 1.0, 1.0, 1.0, 1.0, 1.0, 1.0, 1.0, 1.0, 1.0, 1.0, 1.0, 1.0, 1.0, 1.0, 1.0, 1.0, 1.0, 1.0, 1.0, 1.0, 1.0, 1.0, 1.0, 1.0, 1.0, 1.0, 1.0, 1.0, 1.0, 1.0, 1.0, 1.0, 1.0, 1.0, 1.0, 1.0, 1.0, 1.0, 1.0, 1.0, 1.0, 1.0, 1.0, 1.0, 1.0, 1.0, 1.0, 1.0, 1.0, 1.0, 1.0, 1.0, 1.0, 1.0, 1.0, 1.0, 1.0, 1.0, 1.0, 1.0, 1.0, 1.0, 1.0, 1.0, 1.0, 1.0, 1.0, 1.0, 1.0, 1.0, 1.0, 1.0, 1.0, 1.0, 1.0, 1.0, 1.0, 1.0, 1.0, 1.0, 1.0, 1.0, 1.0, 1.0, 1.0, 1.0, 1.0, 1.0, 1.0, 1.0, 1.0, 1.0, 1.0, 1.0, 1.0, 1.0, 1.0, 1.0, 1.0, 1.0, 1.0, 1.0, 1.0, 1.0, 1.0, 1.0, 1.0, 1.0, 1.0, 1.0, 1.0, 1.0, 1.0, 1.0, 1.0, 1.0, 1.0, 1.0, 1.0, 1.0, 1.0, 1.0, 1.0, 1.0, 1.0, 1.0, 1.0, 1.0, 1.0, 1.0, 1.0, 1.0, 1.0, 1.0, 1.0, 1.0, 1.0, 1.0, 1.0, 1.0, 1.0, 1.0, 1.0, 1.0, 1.0, 1.0, 1.0, 1.0, 1.0, 1.0, 1.0, 1.0, 1.0, 1.0, 1.0, 1.0, 1.0, 1.0, 1.0, 1.0, 1.0, 1.0, 1.0, 1.0, 1.0, 1.0, 1.0, 1.0, 1.0, 1.0, 1.0, 1.0, 1.0, 1.0, 1.0, 1.0, 1.0, 1.0, 1.0, 1.0, 1.0, 1.0, 1.0, 1.0, 1.0, 1.0, 1.0, 1.0, 1.0, 1.0, 1.0, 1.0, 1.0, 1.0, 1.0, 1.0, 1.0, 1.0, 1.0, 1.0, 1.0, 1.0, 1.0, 1.0, 1.0, 1.0, 1.0, 1.0, 1.0, 1.0, 1.0, 1.0, 1.0, 1.0, 1.0, 1.0, 1.0, 1.0, 1.0, 1.0, 1.0, 1.0, 1.0, 1.0, 1.0, 1.0, 1.0, 1.0, 1.0, 1.0, 1.0, 1.0, 1.0, 1.0, 1.0, 1.0, 1.0, 1.0, 1.0, 1.0, 1.0, 1.0, 1.0, 1.0, 1.0, 1.0, 1.0, 1.0, 1.0, 1.0, 1.0, 1.0, 1.0, 1.0, 1.0, 1.0, 1.0, 1.0, 1.0, 1.0, 1.0, 1.0, 1.0, 1.0, 1.0, 1.0, 1.0, 1.0, 1.0, 1.0, 1.0, 1.0, 1.0, 1.0, 1.0, 1.0, 1.0, 1.0, 1.0, 1.0, 1.0, 1.0, 1.0, 1.0, 1.0, 1.0, 1.0, 1.0, 1.0, 1.0, 1.0, 1.0, 1.0, 1.0, 1.0, 1.0, 1.0, 1.0, 1.0, 1.0, 1.0, 1.0, 1.0, 1.0, 1.0, 1.0, 1.0, 1.0, 1.0, 1.0, 1.0, 1.0, 1.0, 1.0, 1.0, 1.0, 1.0, 1.0, 1.0, 1.0, 1.0, 1.0, 1.0, 1.0, 1.0, 1.0, 1.0, 1.0, 1.0, 1.0, 1.0, 1.0, 1.0, 1.0, 1.0, 1.0, 1.0, 1.0, 1.0, 1.0, 1.0, 1.0, 1.0, 1.0, 1.0, 1.0, 1.0, 1.0, 1.0, 1.0, 1.0, 1.0, 1.0, 1.0, 1.0, 1.0, 1.0, 1.0, 1.0, 1.0, 1.0, 1.0, 1.0, 1.0, 1.0, 1.0, 1.0, 1.0, 1.0, 1.0, 1.0, 1.0, 1.0, 1.0, 1.0, 1.0, 1.0, 1.0, 1.0, 1.0, 1.0, 1.0, 1.0, 1.0, 1.0, 1.0, 1.0, 1.0, 1.0, 1.0, 1.0, 1.0, 1.0, 1.0, 1.0, 1.0, 1.0, 1.0, 1.0, 1.0, 1.0, 1.0, 1.0, 1.0, 1.0, 1.0, 1.0, 1.0, 1.0, 1.0, 1.0, 1.0, 1.0, 1.0, 1.0, 1.0, 1.0, 1.0, 1.0, 1.0, 1.0, 1.0, 1.0, 1.0, 1.0, 1.0, 1.0, 1.0, 1.0, 1.0, 1.0, 1.0, 1.0, 1.0, 1.0, 1.0, 1.0, 1.0, 1.0, 1.0, 1.0, 1.0, 1.0, 1.0, 1.0, 1.0, 1.0, 1.0, 1.0, 1.0, 1.0, 1.0, 1.0, 1.0, 1.0, 1.0, 1.0, 1.0, 1.0, 1.0, 1.0, 1.0, 1.0, 1.0, 1.0, 1.0, 1.0, 1.0, 1.0, 1.0, 1.0, 1.0, 1.0, 1.0, 1.0, 1.0, 1.0, 1.0, 1.0, 1.0, 1.0, 1.0, 1.0, 1.0, 1.0, 1.0, 1.0, 1.0, 1.0, 1.0, 1.0, 1.0, 1.0, 1.0, 1.0, 1.0, 1.0, 1.0, 1.0, 1.0, 1.0, 1.0, 1.0, 1.0, 1.0, 1.0, 1.0, 1.0, 1.0, 1.0, 1.0, 1.0, 1.0, 1.0, 1.0, 1.0, 1.0, 1.0, 1.0, 1.0, 1.0, 1.0, 1.0, 1.0, 1.0, 1.0, 1.0, 1.0, 1.0, 1.0, 1.0, 1.0, 1.0, 1.0, 1.0, 1.0, 1.0, 1.0, 1.0, 1.0, 1.0, 1.0, 1.0, 1.0, 1.0, 1.0, 1.0, 1.0, 1.0, 1.0, 1.0, 1.0, 1.0, 1.0, 1.0, 1.0, 1.0, 1.0, 1.0, 1.0, 1.0, 1.0, 1.0, 1.0, 1.0, 1.0, 1.0, 1.0, 1.0, 1.0, 1.0, 1.0, 1.0, 1.0, 1.0, 1.0, 1.0, 1.0, 1.0, 1.0, 1.0, 1.0, 1.0, 1.0, 1.0, 1.0, 1.0, 1.0, 1.0, 1.0, 1.0, 1.0, 1.0, 1.0, 1.0, 1.0, 1.0, 1.0, 1.0, 1.0, 1.0, 1.0, 1.0, 1.0, 1.0, 1.0, 1.0, 1.0, 1.0, 1.0, 1.0, 1.0, 1.0, 1.0, 1.0, 1.0, 1.0, 1.0, 1.0, 1.0, 1.0, 1.0, 1.0, 1.0, 1.0, 1.0, 1.0, 1.0, 1.0, 1.0, 1.0, 1.0, 1.0, 1.0, 1.0, 1.0, 1.0, 1.0, 1.0, 1.0, 1.0, 1.0, 1.0, 1.0, 1.0, 1.0, 1.0, 1.0, 1.0, 1.0, 1.0, 1.0, 1.0, 1.0, 1.0, 1.0, 1.0, 1.0, 1.0, 1.0, 1.0, 1.0, 1.0, 1.0, 1.0, 1.0, 1.0, 1.0, 1.0, 1.0, 1.0, 1.0, 1.0, 1.0, 1.0, 1.0, 1.0, 1.0, 1.0, 1.0, 1.0, 1.0, 1.0, 1.0, 1.0, 1.0, 1.0, 1.0, 1.0, 1.0, 1.0, 1.0, 1.0, 1.0, 1.0, 1.0, 1.0, 1.0, 1.0, 1.0, 1.0, 1.0, 1.0, 1.0, 1.0, 1.0, 1.0, 1.0, 1.0, 1.0, 1.0, 1.0, 1.0, 1.0, 1.0, 1.0, 1.0, 1.0, 1.0, 1.0, 1.0, 1.0, 1.0, 1.0, 1.0, 1.0, 1.0, 1.0, 1.0, 1.0, 1.0, 1.0, 1.0, 1.0, 1.0, 1.0, 1.0, 1.0, 1.0, 1.0, 1.0, 1.0, 1.0, 1.0, 1.0, 1.0, 1.0, 1.0, 1.0, 1.0, 1.0, 1.0, 1.0, 1.0, 1.0, 1.0, 1.0, 1.0, 1.0, 1.0, 1.0, 1.0, 1.0, 1.0, 1.0, 1.0, 1.0, 1.0, 1.0, 1.0, 1.0, 1.0, 1.0, 1.0, 1.0, 1.0, 1.0, 1.0, 1.0, 1.0, 1.0, 1.0, 1.0, 1.0, 1.0, 1.0, 1.0, 1.0, 1.0, 1.0, 1.0, 1.0, 1.0, 1.0, 1.0, 1.0, 1.0, 1.0, 1.0, 1.0, 1.0, 1.0, 1.0, 1.0, 1.0, 1.0, 1.0, 1.0, 1.0, 1.0, 1.0, 1.0, 1.0, 1.0, 1.0, 1.0, 1.0, 1.0, 1.0, 1.0, 1.0, 1.0, 1.0, 1.0, 1.0, 1.0, 1.0, 1.0, 1.0, 1.0, 1.0, 1.0, 1.0, 1.0, 1.0, 1.0, 1.0, 1.0, 1.0, 1.0, 1.0, 1.0, 1.0, 1.0, 1.0, 1.0, 1.0, 1.0, 1.0, 1.0, 1.0, 1.0, 1.0, 1.0, 1.0, 1.0, 1.0, 1.0, 1.0, 1.0, 1.0, 1.0, 1.0, 1.0, 1.0, 1.0, 1.0, 1.0, 1.0, 1.0, 1.0, 1.0, 1.0, 1.0, 1.0, 1.0, 1.0, 1.0, 1.0, 1.0, 1.0, 1.0, 1.0, 1.0, 1.0, 1.0, 1.0, 1.0, 1.0, 1.0, 1.0, 1.0, 1.0, 1.0, 1.0, 1.0, 1.0, 1.0, 1.0, 1.0, 1.0, 1.0, 1.0, 1.0, 1.0, 1.0, 1.0, 1.0, 1.0, 1.0, 1.0, 1.0, 1.0, 1.0, 1.0, 1.0, 1.0, 1.0, 1.0, 1.0, 1.0, 1.0, 1.0, 1.0, 1.0, 1.0, 1.0, 1.0, 1.0, 1.0, 1.0, 1.0, 1.0, 1.0, 1.0, 1.0, 1.0, 1.0, 1.0, 1.0, 1.0, 1.0, 1.0, 1.0, 1.0, 1.0, 1.0, 1.0, 1.0, 1.0, 1.0, 1.0, 1.0, 1.0, 1.0, 1.0, 1.0, 1.0, 1.0, 1.0, 1.0, 1.0, 1.0, 1.0, 1.0, 1.0, 1.0, 1.0, 1.0, 1.0, 1.0, 1.0, 1.0, 1.0, 1.0, 1.0, 1.0, 1.0, 1.0, 1.0, 1.0, 1.0, 1.0, 1.0, 1.0, 1.0, 1.0, 1.0, 1.0, 1.0, 1.0, 1.0, 1.0, 1.0, 1.0, 1.0, 1.0, 1.0, 1.0, 1.0, 1.0, 1.0, 1.0, 1.0, 1.0, 1.0, 1.0, 1.0, 1.0, 1.0, 1.0, 1.0, 1.0, 1.0, 1.0, 1.0, 1.0, 1.0, 1.0, 1.0, 1.0, 1.0, 1.0, 1.0, 1.0, 1.0, 1.0, 1.0, 1.0, 1.0, 1.0, 1.0, 1.0, 1.0, 1.0, 1.0, 1.0, 1.0, 1.0, 1.0, 1.0, 1.0, 1.0, 1.0, 1.0, 1.0, 1.0, 1.0, 1.0, 1.0, 1.0, 1.0, 1.0, 1.0, 1.0, 1.0, 1.0, 1.0, 1.0, 1.0, 1.0, 1.0, 1.0, 1.0, 1.0, 1.0, 1.0, 1.0, 1.0, 1.0, 1.0, 1.0, 1.0, 1.0, 1.0, 1.0, 1.0, 1.0, 1.0, 1.0, 1.0, 1.0, 1.0, 1.0, 1.0, 1.0, 1.0, 1.0, 1.0, 1.0, 1.0, 1.0, 1.0, 1.0, 1.0, 1.0, 1.0, 1.0, 1.0, 1.0, 1.0, 1.0, 1.0, 1.0, 1.0, 1.0, 1.0, 1.0, 1.0, 1.0, 1.0, 1.0, 1.0, 1.0, 1.0, 1.0, 1.0, 1.0, 1.0, 1.0, 1.0, 1.0, 1.0, 1.0, 1.0, 1.0, 1.0, 1.0, 1.0, 1.0, 1.0, 1.0, 1.0, 1.0, 1.0, 1.0, 1.0, 1.0, 1.0, 1.0, 1.0, 1.0, 1.0, 1.0, 1.0, 1.0, 1.0, 1.0, 1.0, 1.0, 1.0, 1.0])
me_face.use_remesh_preserve_volume = False
me_face.use_remesh_preserve_attributes = False
me_face.use_mirror_vertex_groups = False
me_face.update()
arm_armature = bpy.data.armatures.new('Armature')  # bones are not reproduced

# ---- objects
ob_facerig = bpy.data.objects.new('FaceRig', arm_armature)
ob_face = bpy.data.objects.new('Face', me_face)

# ---- transforms, parenting, visibility, modifiers, constraints
ob_facerig.location = (0.0, 0.0, 0.0)
ob_facerig.lineart.crease_threshold = 0.0
ob_face.location = (0.0, 0.0, 0.0)
ob_face.lineart.crease_threshold = 0.0
_vg = ob_face.vertex_groups.new(name='Chest')
_vg = ob_face.vertex_groups.new(name='Neck')
_vg = ob_face.vertex_groups.new(name='Head')
for _i, _w in zip([0, 1, 2, 4, 7, 9, 10, 11, 12, 13, 14, 15, 16, 18, 20, 21, 25, 26, 27, 28, 29, 31, 32, 33, 34, 35, 36, 37, 38, 39, 40, 41, 42, 43, 44, 45, 46, 47, 48, 49, 50, 51, 52, 53, 54, 55, 56, 57, 139, 140, 141, 142, 143, 144, 145, 146, 147, 148, 149, 150, 151, 152, 153, 154, 161, 162, 163, 164, 165, 166, 167, 168, 169, 173, 174], [1.0, 0.04701, 0.6571, 0.0, 7.153e-07, 1.0, 0.5327, 1.0, 0.1797, 0.1813, 5.96e-08, 0.07128, 1.0, 0.6215, 0.5744, 1.0, 1.0, 1.0, 0.7318, 1.0, 1.0, 0.0, 0.1591, 1.0, 1.0, 1.0, 1.0, 1.0, 1.0, 1.0, 1.0, 1.0, 1.0, 0.8006, 0.7386, 1.0, 1.0, 1.0, 1.0, 0.8491, 1.0, 0.8338, 0.8288, 0.5498, 0.9044, 1.0, 0.4181, 1.0, 1.0, 1.0, 1.0, 1.0, 1.0, 1.0, 0.9, 1.0, 0.9085, 1.0, 1.0, 1.0, 1.0, 1.0, 1.0, 0.9025, 0.03508, 0.0, 0.0, 9.358e-05, 0.1985, 0.2663, 0.5, 0.2872, 1.0, 0.9003, 1.0]): _vg.add([_i], _w, 'REPLACE')
_vg = ob_face.vertex_groups.new(name='Lips_L')
_vg = ob_face.vertex_groups.new(name='Lips_R')
for _i, _w in zip([1, 4, 10, 13, 15, 18, 20, 32, 43, 44, 53, 54, 56, 145, 147, 154, 161, 162, 165, 166, 168], [0.1106, 1.0, 0.4673, 0.07902, 0.1027, 0.3785, 0.4256, 0.1359, 0.1994, 0.2614, 0.4502, 0.09556, 0.5819, 0.09997, 0.09147, 0.0975, 0.1159, 1.0, 0.155, 0.2337, 0.2128]): _vg.add([_i], _w, 'REPLACE')
_vg = ob_face.vertex_groups.new(name='UpperLip')
for _i, _w in zip([12, 13, 31, 32, 164, 165], [0.8203, 0.7397, 1.0, 0.7042, 0.9999, 0.6465]): _vg.add([_i], _w, 'REPLACE')
_vg = ob_face.vertex_groups.new(name='LowerLip')
for _i, _w in zip([1, 7, 14, 15, 32, 161, 163], [0.8424, 1.0, 1.0, 0.826, 0.0007474, 0.849, 1.0]): _vg.add([_i], _w, 'REPLACE')
_vg = ob_face.vertex_groups.new(name='LowerLidInner_L')
_vg = ob_face.vertex_groups.new(name='LowerLidInner_R')
for _i, _w in zip([6, 156, 167], [1.0, 1.0, 0.5]): _vg.add([_i], _w, 'REPLACE')
_vg = ob_face.vertex_groups.new(name='LowerLidCenter_L')
_vg = ob_face.vertex_groups.new(name='LowerLidCenter_R')
for _i, _w in zip([3, 155, 166], [1.0, 1.0, 0.5]): _vg.add([_i], _w, 'REPLACE')
_vg = ob_face.vertex_groups.new(name='LowerLidOuter_L')
_vg = ob_face.vertex_groups.new(name='LowerLidOuter_R')
for _i, _w in zip([17, 157, 168], [1.0, 1.0, 0.5]): _vg.add([_i], _w, 'REPLACE')
_vg = ob_face.vertex_groups.new(name='UpperLidInner_L')
_vg = ob_face.vertex_groups.new(name='UpperLidInner_R')
for _i, _w in zip([23, 159, 171], [1.0, 1.0, 0.8244]): _vg.add([_i], _w, 'REPLACE')
_vg = ob_face.vertex_groups.new(name='UpperLidCenter_L')
_vg = ob_face.vertex_groups.new(name='UpperLidCenter_R')
for _i, _w in zip([22, 158, 170], [1.0, 1.0, 0.8158]): _vg.add([_i], _w, 'REPLACE')
_vg = ob_face.vertex_groups.new(name='UpperLidOuter_L')
_vg = ob_face.vertex_groups.new(name='UpperLidOuter_R')
for _i, _w in zip([24, 160, 172], [1.0, 1.0, 0.8165]): _vg.add([_i], _w, 'REPLACE')
_vg = ob_face.vertex_groups.new(name='InnerBrow_L')
_vg = ob_face.vertex_groups.new(name='InnerBrow_R')
for _i, _w in zip([2, 8, 171, 173], [0.3429, 1.0, 0.1756, 0.0997]): _vg.add([_i], _w, 'REPLACE')
_vg = ob_face.vertex_groups.new(name='CenterBrow_L')
_vg = ob_face.vertex_groups.new(name='CenterBrow_R')
for _i, _w in zip([5, 30, 49, 170], [1.0, 1.0, 0.1509, 0.1842]): _vg.add([_i], _w, 'REPLACE')
_vg = ob_face.vertex_groups.new(name='OuterBrow_L')
_vg = ob_face.vertex_groups.new(name='OuterBrow_R')
for _i, _w in zip([19, 27, 51, 52, 172], [1.0, 0.2682, 0.1662, 0.1712, 0.1835]): _vg.add([_i], _w, 'REPLACE')
_vg = ob_face.vertex_groups.new(name='Eye_L')
_vg = ob_face.vertex_groups.new(name='Eye_R')
_vg.add([58, 59, 60, 61, 62, 63, 64, 65, 66, 67, 68, 69, 70, 71, 72, 73, 74, 75, 76, 77, 78, 79, 80, 81, 82, 83, 84, 85, 86, 87, 88, 89, 90, 91, 92, 93, 94, 95, 96, 97, 98, 99, 100, 101, 102, 103, 104, 105, 106, 107, 108, 109, 110, 111, 112, 113, 114, 115, 116, 117, 118, 119, 120, 121, 122, 123, 124, 125, 126, 127, 128, 129, 130, 131, 132, 133, 134, 135, 136, 137, 138, 175, 176, 177, 178, 179, 180, 181, 182, 183, 184, 185, 186, 187, 188, 189, 190], 1.0, 'REPLACE')
_m = ob_face.modifiers.new('Mirror', 'MIRROR')
_m = ob_face.modifiers.new('Armature', 'ARMATURE')
_m.object = ob_facerig

# ---- collection membership
col_collection_1.objects.link(ob_facerig)
col_collection_1.objects.link(ob_face)

# ---- scene / render settings (as saved in the file)
scene.frame_start = 1; scene.frame_end = 300; scene.frame_set(1)
scene.render.engine = 'BLENDER_EEVEE_NEXT'
scene.render.image_settings.color_mode = 'RGB'
scene.render.image_settings.compression = 100
scene.render.resolution_x = 300
scene.render.resolution_y = 300
scene.render.dither_intensity = 0.0
scene.cycles.use_denoising = False
scene.cycles.samples = 10
scene.cycles.sampling_pattern = 'TABULATED_SOBOL'
scene.cycles.light_sampling_threshold = 0.0
scene.cycles.use_adaptive_sampling = False
scene.cycles.use_light_tree = False
scene.cycles.blur_glossy = 0.0
scene.cycles.pixel_filter_type = 'GAUSSIAN'
scene.cycles.sample_clamp_indirect = 0.0
scene.view_settings.view_transform = 'Standard'
bpy.context.view_layer.update()

# ---- added for rendering (the .blend has no active camera): camera
cam_auto = bpy.data.cameras.new('AutoCamera')
cam_auto.lens = 50.0
cam_auto.sensor_width = 36.0
cam_auto.clip_end = 1000.0
ob_auto_camera = bpy.data.objects.new('AutoCamera', cam_auto)
scene.collection.objects.link(ob_auto_camera)
ob_auto_camera.location = (9.13142, -9.81316, 6.90454)
ob_auto_camera.rotation_euler = (1.09748, -7.21219e-08, 0.694738)
scene.camera = ob_auto_camera
bpy.context.view_layer.update()

